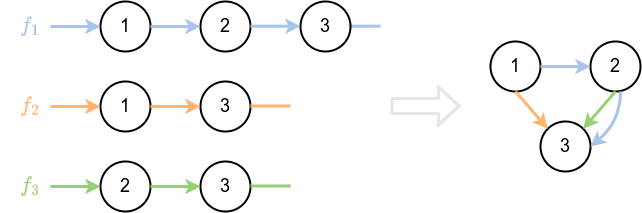

The diagram above was exported from draw.io. Its source (the exported page's mxGraphModel, read from the mxfile embedded in the PNG):
<mxGraphModel dx="1124" dy="593" grid="1" gridSize="10" guides="1" tooltips="1" connect="1" arrows="1" fold="1" page="1" pageScale="1" pageWidth="850" pageHeight="1100" math="1" shadow="0">
  <root>
    <mxCell id="0" />
    <mxCell id="1" parent="0" />
    <mxCell id="7S_BiTFpxhPwxvQnaZFi-1" value="1" style="ellipse;whiteSpace=wrap;html=1;aspect=fixed;fontSize=18;strokeWidth=2;" vertex="1" parent="1">
      <mxGeometry x="170" y="310" width="50" height="50" as="geometry" />
    </mxCell>
    <mxCell id="7S_BiTFpxhPwxvQnaZFi-2" value="2" style="ellipse;whiteSpace=wrap;html=1;aspect=fixed;fontSize=18;strokeWidth=2;" vertex="1" parent="1">
      <mxGeometry x="270" y="310" width="50" height="50" as="geometry" />
    </mxCell>
    <mxCell id="7S_BiTFpxhPwxvQnaZFi-3" value="" style="endArrow=classic;html=1;rounded=0;fontSize=18;entryX=0;entryY=0.5;entryDx=0;entryDy=0;strokeColor=#A9C4EB;strokeWidth=3;" edge="1" parent="1" target="7S_BiTFpxhPwxvQnaZFi-1">
      <mxGeometry width="50" height="50" relative="1" as="geometry">
        <mxPoint x="120" y="335" as="sourcePoint" />
        <mxPoint x="460" y="450" as="targetPoint" />
      </mxGeometry>
    </mxCell>
    <mxCell id="7S_BiTFpxhPwxvQnaZFi-4" value="" style="endArrow=classic;html=1;rounded=0;fontSize=18;entryX=0;entryY=0.5;entryDx=0;entryDy=0;exitX=1;exitY=0.5;exitDx=0;exitDy=0;strokeColor=#A9C4EB;strokeWidth=3;" edge="1" parent="1" source="7S_BiTFpxhPwxvQnaZFi-1" target="7S_BiTFpxhPwxvQnaZFi-2">
      <mxGeometry width="50" height="50" relative="1" as="geometry">
        <mxPoint x="130" y="345" as="sourcePoint" />
        <mxPoint x="180" y="345" as="targetPoint" />
      </mxGeometry>
    </mxCell>
    <mxCell id="7S_BiTFpxhPwxvQnaZFi-5" value="" style="endArrow=none;html=1;rounded=0;fontSize=18;exitX=1;exitY=0.5;exitDx=0;exitDy=0;strokeColor=#A9C4EB;strokeWidth=3;" edge="1" parent="1">
      <mxGeometry width="50" height="50" relative="1" as="geometry">
        <mxPoint x="410" y="334.71" as="sourcePoint" />
        <mxPoint x="450" y="334.71" as="targetPoint" />
      </mxGeometry>
    </mxCell>
    <mxCell id="7S_BiTFpxhPwxvQnaZFi-6" value="\(f_1\)" style="text;html=1;strokeColor=none;fillColor=none;align=center;verticalAlign=middle;whiteSpace=wrap;rounded=0;fontSize=18;fontColor=#A9C4EB;" vertex="1" parent="1">
      <mxGeometry x="70" y="320" width="60" height="30" as="geometry" />
    </mxCell>
    <mxCell id="7S_BiTFpxhPwxvQnaZFi-7" value="2" style="ellipse;whiteSpace=wrap;html=1;aspect=fixed;fontSize=18;strokeWidth=2;" vertex="1" parent="1">
      <mxGeometry x="660" y="350" width="50" height="50" as="geometry" />
    </mxCell>
    <mxCell id="7S_BiTFpxhPwxvQnaZFi-8" value="1" style="ellipse;whiteSpace=wrap;html=1;aspect=fixed;fontSize=18;strokeWidth=2;" vertex="1" parent="1">
      <mxGeometry x="560" y="350" width="50" height="50" as="geometry" />
    </mxCell>
    <mxCell id="7S_BiTFpxhPwxvQnaZFi-9" value="1" style="ellipse;whiteSpace=wrap;html=1;aspect=fixed;fontSize=18;strokeWidth=2;" vertex="1" parent="1">
      <mxGeometry x="170" y="390" width="50" height="50" as="geometry" />
    </mxCell>
    <mxCell id="7S_BiTFpxhPwxvQnaZFi-10" value="3" style="ellipse;whiteSpace=wrap;html=1;aspect=fixed;fontSize=18;strokeWidth=2;" vertex="1" parent="1">
      <mxGeometry x="270" y="390" width="50" height="50" as="geometry" />
    </mxCell>
    <mxCell id="7S_BiTFpxhPwxvQnaZFi-11" value="" style="endArrow=classic;html=1;rounded=0;fontSize=18;entryX=0;entryY=0.5;entryDx=0;entryDy=0;strokeColor=#FFB570;strokeWidth=3;fontColor=#FFB570;" edge="1" parent="1" target="7S_BiTFpxhPwxvQnaZFi-9">
      <mxGeometry width="50" height="50" relative="1" as="geometry">
        <mxPoint x="120" y="415.0000000000001" as="sourcePoint" />
        <mxPoint x="460" y="530" as="targetPoint" />
      </mxGeometry>
    </mxCell>
    <mxCell id="7S_BiTFpxhPwxvQnaZFi-12" value="" style="endArrow=classic;html=1;rounded=0;fontSize=18;entryX=0;entryY=0.5;entryDx=0;entryDy=0;exitX=1;exitY=0.5;exitDx=0;exitDy=0;strokeColor=#FFB570;strokeWidth=3;fontColor=#FFB570;" edge="1" parent="1" source="7S_BiTFpxhPwxvQnaZFi-9" target="7S_BiTFpxhPwxvQnaZFi-10">
      <mxGeometry width="50" height="50" relative="1" as="geometry">
        <mxPoint x="130" y="425" as="sourcePoint" />
        <mxPoint x="180" y="425" as="targetPoint" />
      </mxGeometry>
    </mxCell>
    <mxCell id="7S_BiTFpxhPwxvQnaZFi-13" value="" style="endArrow=none;html=1;rounded=0;fontSize=18;exitX=1;exitY=0.5;exitDx=0;exitDy=0;strokeColor=#FFB570;strokeWidth=3;fontColor=#FFB570;" edge="1" parent="1">
      <mxGeometry width="50" height="50" relative="1" as="geometry">
        <mxPoint x="320" y="414.5" as="sourcePoint" />
        <mxPoint x="360" y="414.5" as="targetPoint" />
      </mxGeometry>
    </mxCell>
    <mxCell id="7S_BiTFpxhPwxvQnaZFi-14" value="\(f_2\)" style="text;html=1;strokeColor=none;fillColor=none;align=center;verticalAlign=middle;whiteSpace=wrap;rounded=0;fontSize=18;fontColor=#FFB570;" vertex="1" parent="1">
      <mxGeometry x="70" y="400" width="60" height="30" as="geometry" />
    </mxCell>
    <mxCell id="7S_BiTFpxhPwxvQnaZFi-15" value="" style="shape=flexArrow;endArrow=classic;html=1;strokeColor=#E6E6E6;strokeWidth=3;fontColor=#FFB570;curved=1;width=13;endSize=5.84;" edge="1" parent="1">
      <mxGeometry width="50" height="50" relative="1" as="geometry">
        <mxPoint x="460" y="414.5" as="sourcePoint" />
        <mxPoint x="530" y="414.5" as="targetPoint" />
        <Array as="points">
          <mxPoint x="500" y="414.5" />
        </Array>
      </mxGeometry>
    </mxCell>
    <mxCell id="7S_BiTFpxhPwxvQnaZFi-16" value="2" style="ellipse;whiteSpace=wrap;html=1;aspect=fixed;fontSize=18;strokeWidth=2;" vertex="1" parent="1">
      <mxGeometry x="170" y="470" width="50" height="50" as="geometry" />
    </mxCell>
    <mxCell id="7S_BiTFpxhPwxvQnaZFi-17" value="3" style="ellipse;whiteSpace=wrap;html=1;aspect=fixed;fontSize=18;strokeWidth=2;" vertex="1" parent="1">
      <mxGeometry x="270" y="470" width="50" height="50" as="geometry" />
    </mxCell>
    <mxCell id="7S_BiTFpxhPwxvQnaZFi-18" value="" style="endArrow=classic;html=1;rounded=0;fontSize=18;entryX=0;entryY=0.5;entryDx=0;entryDy=0;strokeColor=#97D077;strokeWidth=3;fontColor=#97D077;" edge="1" parent="1" target="7S_BiTFpxhPwxvQnaZFi-16">
      <mxGeometry width="50" height="50" relative="1" as="geometry">
        <mxPoint x="120" y="495.0000000000001" as="sourcePoint" />
        <mxPoint x="460" y="610" as="targetPoint" />
      </mxGeometry>
    </mxCell>
    <mxCell id="7S_BiTFpxhPwxvQnaZFi-19" value="" style="endArrow=classic;html=1;rounded=0;fontSize=18;entryX=0;entryY=0.5;entryDx=0;entryDy=0;exitX=1;exitY=0.5;exitDx=0;exitDy=0;strokeColor=#97D077;strokeWidth=3;fontColor=#97D077;" edge="1" parent="1" source="7S_BiTFpxhPwxvQnaZFi-16" target="7S_BiTFpxhPwxvQnaZFi-17">
      <mxGeometry width="50" height="50" relative="1" as="geometry">
        <mxPoint x="130" y="505" as="sourcePoint" />
        <mxPoint x="180" y="505" as="targetPoint" />
      </mxGeometry>
    </mxCell>
    <mxCell id="7S_BiTFpxhPwxvQnaZFi-20" value="" style="endArrow=none;html=1;rounded=0;fontSize=18;exitX=1;exitY=0.5;exitDx=0;exitDy=0;strokeColor=#97D077;strokeWidth=3;fontColor=#97D077;" edge="1" parent="1">
      <mxGeometry width="50" height="50" relative="1" as="geometry">
        <mxPoint x="320" y="494.5" as="sourcePoint" />
        <mxPoint x="360" y="494.5" as="targetPoint" />
      </mxGeometry>
    </mxCell>
    <mxCell id="7S_BiTFpxhPwxvQnaZFi-21" value="\(f_3\)" style="text;html=1;strokeColor=none;fillColor=none;align=center;verticalAlign=middle;whiteSpace=wrap;rounded=0;fontSize=18;fontColor=#97D077;" vertex="1" parent="1">
      <mxGeometry x="70" y="480" width="60" height="30" as="geometry" />
    </mxCell>
    <mxCell id="7S_BiTFpxhPwxvQnaZFi-22" value="3" style="ellipse;whiteSpace=wrap;html=1;aspect=fixed;fontSize=18;strokeWidth=2;" vertex="1" parent="1">
      <mxGeometry x="610" y="430" width="50" height="50" as="geometry" />
    </mxCell>
    <mxCell id="7S_BiTFpxhPwxvQnaZFi-23" value="" style="endArrow=classic;html=1;rounded=0;fontSize=18;strokeColor=#FFB570;strokeWidth=3;fontColor=#97D077;exitX=0.5;exitY=1;exitDx=0;exitDy=0;entryX=0;entryY=0;entryDx=0;entryDy=0;" edge="1" parent="1" source="7S_BiTFpxhPwxvQnaZFi-8" target="7S_BiTFpxhPwxvQnaZFi-22">
      <mxGeometry width="50" height="50" relative="1" as="geometry">
        <mxPoint x="580" y="420" as="sourcePoint" />
        <mxPoint x="570" y="437" as="targetPoint" />
      </mxGeometry>
    </mxCell>
    <mxCell id="7S_BiTFpxhPwxvQnaZFi-24" value="" style="endArrow=classic;html=1;rounded=0;fontSize=18;exitX=1;exitY=0.5;exitDx=0;exitDy=0;strokeColor=#A9C4EB;strokeWidth=3;fontColor=#97D077;entryX=0;entryY=0.5;entryDx=0;entryDy=0;" edge="1" parent="1" source="7S_BiTFpxhPwxvQnaZFi-8" target="7S_BiTFpxhPwxvQnaZFi-7">
      <mxGeometry width="50" height="50" relative="1" as="geometry">
        <mxPoint x="595" y="410" as="sourcePoint" />
        <mxPoint x="650" y="340" as="targetPoint" />
      </mxGeometry>
    </mxCell>
    <mxCell id="7S_BiTFpxhPwxvQnaZFi-25" value="" style="endArrow=classic;html=1;rounded=0;fontSize=18;strokeColor=#97D077;strokeWidth=3;fontColor=#97D077;exitX=0.5;exitY=1;exitDx=0;exitDy=0;entryX=1;entryY=0;entryDx=0;entryDy=0;" edge="1" parent="1" source="7S_BiTFpxhPwxvQnaZFi-7" target="7S_BiTFpxhPwxvQnaZFi-22">
      <mxGeometry width="50" height="50" relative="1" as="geometry">
        <mxPoint x="690" y="460" as="sourcePoint" />
        <mxPoint x="690" y="420" as="targetPoint" />
      </mxGeometry>
    </mxCell>
    <mxCell id="7S_BiTFpxhPwxvQnaZFi-26" value="3" style="ellipse;whiteSpace=wrap;html=1;aspect=fixed;fontSize=18;strokeWidth=2;" vertex="1" parent="1">
      <mxGeometry x="370" y="310" width="50" height="50" as="geometry" />
    </mxCell>
    <mxCell id="7S_BiTFpxhPwxvQnaZFi-27" value="" style="endArrow=classic;html=1;rounded=0;fontSize=18;entryX=0;entryY=0.5;entryDx=0;entryDy=0;exitX=1;exitY=0.5;exitDx=0;exitDy=0;strokeColor=#A9C4EB;strokeWidth=3;" edge="1" parent="1">
      <mxGeometry width="50" height="50" relative="1" as="geometry">
        <mxPoint x="319.99999999999966" y="334.71" as="sourcePoint" />
        <mxPoint x="370.00000000000045" y="334.71" as="targetPoint" />
      </mxGeometry>
    </mxCell>
    <mxCell id="7S_BiTFpxhPwxvQnaZFi-28" value="" style="endArrow=classic;html=1;fontSize=18;strokeColor=#A9C4EB;strokeWidth=3;fontColor=#97D077;entryX=1;entryY=0.5;entryDx=0;entryDy=0;curved=1;" edge="1" parent="1" target="7S_BiTFpxhPwxvQnaZFi-22">
      <mxGeometry width="50" height="50" relative="1" as="geometry">
        <mxPoint x="690" y="400" as="sourcePoint" />
        <mxPoint x="670.0000000000005" y="385" as="targetPoint" />
        <Array as="points">
          <mxPoint x="690" y="430" />
        </Array>
      </mxGeometry>
    </mxCell>
  </root>
</mxGraphModel>